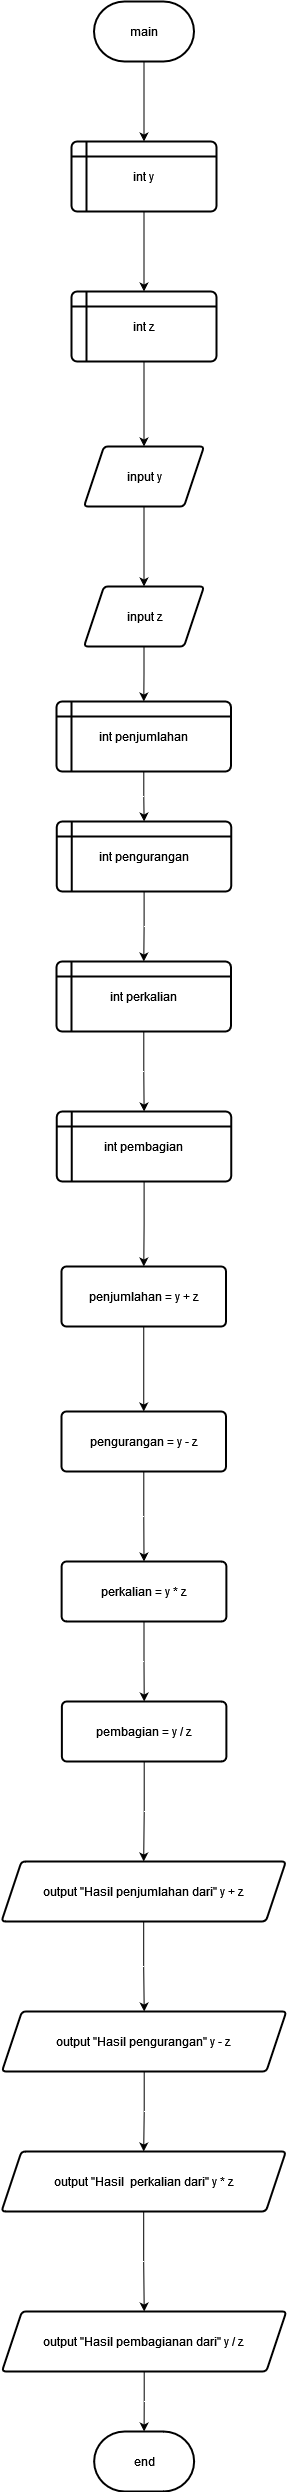

The diagram above was exported from draw.io. Its source (the exported page's mxGraphModel, read from the mxfile embedded in the PNG):
<mxGraphModel dx="1050" dy="1631" grid="1" gridSize="10" guides="1" tooltips="1" connect="1" arrows="1" fold="1" page="1" pageScale="1" pageWidth="850" pageHeight="1100" math="0" shadow="0">
  <root>
    <mxCell id="0" />
    <mxCell id="1" parent="0" />
    <mxCell id="r5wdlEj3-mRLgr1TgjIW-3" value="" style="edgeStyle=orthogonalEdgeStyle;rounded=0;orthogonalLoop=1;jettySize=auto;html=1;" edge="1" parent="1" source="r5wdlEj3-mRLgr1TgjIW-1" target="r5wdlEj3-mRLgr1TgjIW-2">
      <mxGeometry relative="1" as="geometry" />
    </mxCell>
    <mxCell id="r5wdlEj3-mRLgr1TgjIW-1" value="main" style="strokeWidth=2;html=1;shape=mxgraph.flowchart.terminator;whiteSpace=wrap;" vertex="1" parent="1">
      <mxGeometry x="375.5" y="-10" width="100" height="60" as="geometry" />
    </mxCell>
    <mxCell id="r5wdlEj3-mRLgr1TgjIW-5" value="" style="edgeStyle=orthogonalEdgeStyle;rounded=0;orthogonalLoop=1;jettySize=auto;html=1;" edge="1" parent="1" source="r5wdlEj3-mRLgr1TgjIW-2" target="r5wdlEj3-mRLgr1TgjIW-4">
      <mxGeometry relative="1" as="geometry" />
    </mxCell>
    <mxCell id="r5wdlEj3-mRLgr1TgjIW-2" value="int y" style="shape=internalStorage;whiteSpace=wrap;html=1;dx=15;dy=15;rounded=1;arcSize=8;strokeWidth=2;" vertex="1" parent="1">
      <mxGeometry x="353" y="130" width="145" height="70" as="geometry" />
    </mxCell>
    <mxCell id="r5wdlEj3-mRLgr1TgjIW-7" value="" style="edgeStyle=orthogonalEdgeStyle;rounded=0;orthogonalLoop=1;jettySize=auto;html=1;" edge="1" parent="1" source="r5wdlEj3-mRLgr1TgjIW-4" target="r5wdlEj3-mRLgr1TgjIW-6">
      <mxGeometry relative="1" as="geometry" />
    </mxCell>
    <mxCell id="r5wdlEj3-mRLgr1TgjIW-4" value="int z" style="shape=internalStorage;whiteSpace=wrap;html=1;dx=15;dy=15;rounded=1;arcSize=8;strokeWidth=2;" vertex="1" parent="1">
      <mxGeometry x="353" y="280" width="145" height="70" as="geometry" />
    </mxCell>
    <mxCell id="r5wdlEj3-mRLgr1TgjIW-9" value="" style="edgeStyle=orthogonalEdgeStyle;rounded=0;orthogonalLoop=1;jettySize=auto;html=1;" edge="1" parent="1" source="r5wdlEj3-mRLgr1TgjIW-6" target="r5wdlEj3-mRLgr1TgjIW-8">
      <mxGeometry relative="1" as="geometry" />
    </mxCell>
    <mxCell id="r5wdlEj3-mRLgr1TgjIW-6" value="input y" style="shape=parallelogram;perimeter=parallelogramPerimeter;whiteSpace=wrap;html=1;fixedSize=1;rounded=1;arcSize=8;strokeWidth=2;" vertex="1" parent="1">
      <mxGeometry x="365.5" y="435" width="120" height="60" as="geometry" />
    </mxCell>
    <mxCell id="r5wdlEj3-mRLgr1TgjIW-14" value="" style="edgeStyle=orthogonalEdgeStyle;rounded=0;orthogonalLoop=1;jettySize=auto;html=1;" edge="1" parent="1" source="r5wdlEj3-mRLgr1TgjIW-8" target="r5wdlEj3-mRLgr1TgjIW-10">
      <mxGeometry relative="1" as="geometry" />
    </mxCell>
    <mxCell id="r5wdlEj3-mRLgr1TgjIW-8" value="input z" style="shape=parallelogram;perimeter=parallelogramPerimeter;whiteSpace=wrap;html=1;fixedSize=1;rounded=1;arcSize=8;strokeWidth=2;" vertex="1" parent="1">
      <mxGeometry x="365.5" y="575" width="120" height="60" as="geometry" />
    </mxCell>
    <mxCell id="r5wdlEj3-mRLgr1TgjIW-15" value="" style="edgeStyle=orthogonalEdgeStyle;rounded=0;orthogonalLoop=1;jettySize=auto;html=1;" edge="1" parent="1" source="r5wdlEj3-mRLgr1TgjIW-10" target="r5wdlEj3-mRLgr1TgjIW-11">
      <mxGeometry relative="1" as="geometry" />
    </mxCell>
    <mxCell id="r5wdlEj3-mRLgr1TgjIW-10" value="int penjumlahan" style="shape=internalStorage;whiteSpace=wrap;html=1;dx=15;dy=15;rounded=1;arcSize=8;strokeWidth=2;" vertex="1" parent="1">
      <mxGeometry x="338" y="690" width="174.5" height="70" as="geometry" />
    </mxCell>
    <mxCell id="r5wdlEj3-mRLgr1TgjIW-16" value="" style="edgeStyle=orthogonalEdgeStyle;rounded=0;orthogonalLoop=1;jettySize=auto;html=1;" edge="1" parent="1" source="r5wdlEj3-mRLgr1TgjIW-11" target="r5wdlEj3-mRLgr1TgjIW-12">
      <mxGeometry relative="1" as="geometry" />
    </mxCell>
    <mxCell id="r5wdlEj3-mRLgr1TgjIW-11" value="int pengurangan" style="shape=internalStorage;whiteSpace=wrap;html=1;dx=15;dy=15;rounded=1;arcSize=8;strokeWidth=2;" vertex="1" parent="1">
      <mxGeometry x="338.25" y="810" width="174.5" height="70" as="geometry" />
    </mxCell>
    <mxCell id="r5wdlEj3-mRLgr1TgjIW-17" value="" style="edgeStyle=orthogonalEdgeStyle;rounded=0;orthogonalLoop=1;jettySize=auto;html=1;" edge="1" parent="1" source="r5wdlEj3-mRLgr1TgjIW-12" target="r5wdlEj3-mRLgr1TgjIW-13">
      <mxGeometry relative="1" as="geometry" />
    </mxCell>
    <mxCell id="r5wdlEj3-mRLgr1TgjIW-12" value="int perkalian" style="shape=internalStorage;whiteSpace=wrap;html=1;dx=15;dy=15;rounded=1;arcSize=8;strokeWidth=2;" vertex="1" parent="1">
      <mxGeometry x="338" y="950" width="174.5" height="70" as="geometry" />
    </mxCell>
    <mxCell id="r5wdlEj3-mRLgr1TgjIW-19" value="" style="edgeStyle=orthogonalEdgeStyle;rounded=0;orthogonalLoop=1;jettySize=auto;html=1;" edge="1" parent="1" source="r5wdlEj3-mRLgr1TgjIW-13" target="r5wdlEj3-mRLgr1TgjIW-18">
      <mxGeometry relative="1" as="geometry" />
    </mxCell>
    <mxCell id="r5wdlEj3-mRLgr1TgjIW-13" value="int pembagian" style="shape=internalStorage;whiteSpace=wrap;html=1;dx=15;dy=15;rounded=1;arcSize=8;strokeWidth=2;" vertex="1" parent="1">
      <mxGeometry x="338.25" y="1100" width="174.5" height="70" as="geometry" />
    </mxCell>
    <mxCell id="r5wdlEj3-mRLgr1TgjIW-21" value="" style="edgeStyle=orthogonalEdgeStyle;rounded=0;orthogonalLoop=1;jettySize=auto;html=1;" edge="1" parent="1" source="r5wdlEj3-mRLgr1TgjIW-18" target="r5wdlEj3-mRLgr1TgjIW-20">
      <mxGeometry relative="1" as="geometry" />
    </mxCell>
    <mxCell id="r5wdlEj3-mRLgr1TgjIW-18" value="penjumlahan = y + z" style="rounded=1;whiteSpace=wrap;html=1;arcSize=8;strokeWidth=2;" vertex="1" parent="1">
      <mxGeometry x="343" y="1255" width="164.5" height="60" as="geometry" />
    </mxCell>
    <mxCell id="r5wdlEj3-mRLgr1TgjIW-23" value="" style="edgeStyle=orthogonalEdgeStyle;rounded=0;orthogonalLoop=1;jettySize=auto;html=1;" edge="1" parent="1" source="r5wdlEj3-mRLgr1TgjIW-20" target="r5wdlEj3-mRLgr1TgjIW-22">
      <mxGeometry relative="1" as="geometry" />
    </mxCell>
    <mxCell id="r5wdlEj3-mRLgr1TgjIW-20" value="pengurangan = y - z" style="rounded=1;whiteSpace=wrap;html=1;arcSize=8;strokeWidth=2;" vertex="1" parent="1">
      <mxGeometry x="343" y="1400" width="164.5" height="60" as="geometry" />
    </mxCell>
    <mxCell id="r5wdlEj3-mRLgr1TgjIW-27" value="" style="edgeStyle=orthogonalEdgeStyle;rounded=0;orthogonalLoop=1;jettySize=auto;html=1;" edge="1" parent="1" source="r5wdlEj3-mRLgr1TgjIW-22" target="r5wdlEj3-mRLgr1TgjIW-26">
      <mxGeometry relative="1" as="geometry" />
    </mxCell>
    <mxCell id="r5wdlEj3-mRLgr1TgjIW-22" value="perkalian = y * z" style="rounded=1;whiteSpace=wrap;html=1;arcSize=8;strokeWidth=2;" vertex="1" parent="1">
      <mxGeometry x="343.13" y="1550" width="164.75" height="60" as="geometry" />
    </mxCell>
    <mxCell id="r5wdlEj3-mRLgr1TgjIW-29" value="" style="edgeStyle=orthogonalEdgeStyle;rounded=0;orthogonalLoop=1;jettySize=auto;html=1;" edge="1" parent="1" source="r5wdlEj3-mRLgr1TgjIW-26" target="r5wdlEj3-mRLgr1TgjIW-28">
      <mxGeometry relative="1" as="geometry" />
    </mxCell>
    <mxCell id="r5wdlEj3-mRLgr1TgjIW-26" value="pembagian = y / z" style="rounded=1;whiteSpace=wrap;html=1;arcSize=8;strokeWidth=2;" vertex="1" parent="1">
      <mxGeometry x="343.38" y="1690" width="164.5" height="60" as="geometry" />
    </mxCell>
    <mxCell id="r5wdlEj3-mRLgr1TgjIW-35" value="" style="edgeStyle=orthogonalEdgeStyle;rounded=0;orthogonalLoop=1;jettySize=auto;html=1;" edge="1" parent="1" source="r5wdlEj3-mRLgr1TgjIW-28" target="r5wdlEj3-mRLgr1TgjIW-32">
      <mxGeometry relative="1" as="geometry" />
    </mxCell>
    <mxCell id="r5wdlEj3-mRLgr1TgjIW-28" value="output &quot;Hasil penjumlahan dari&quot; y + z" style="shape=parallelogram;perimeter=parallelogramPerimeter;whiteSpace=wrap;html=1;fixedSize=1;rounded=1;arcSize=8;strokeWidth=2;" vertex="1" parent="1">
      <mxGeometry x="283" y="1850" width="284.37" height="60" as="geometry" />
    </mxCell>
    <mxCell id="r5wdlEj3-mRLgr1TgjIW-36" value="" style="edgeStyle=orthogonalEdgeStyle;rounded=0;orthogonalLoop=1;jettySize=auto;html=1;" edge="1" parent="1" source="r5wdlEj3-mRLgr1TgjIW-32" target="r5wdlEj3-mRLgr1TgjIW-34">
      <mxGeometry relative="1" as="geometry" />
    </mxCell>
    <mxCell id="r5wdlEj3-mRLgr1TgjIW-32" value="output &quot;Hasil pengurangan&quot; y - z" style="shape=parallelogram;perimeter=parallelogramPerimeter;whiteSpace=wrap;html=1;fixedSize=1;rounded=1;arcSize=8;strokeWidth=2;" vertex="1" parent="1">
      <mxGeometry x="283.45" y="2000" width="284.37" height="60" as="geometry" />
    </mxCell>
    <mxCell id="r5wdlEj3-mRLgr1TgjIW-39" value="" style="edgeStyle=orthogonalEdgeStyle;rounded=0;orthogonalLoop=1;jettySize=auto;html=1;" edge="1" parent="1" source="r5wdlEj3-mRLgr1TgjIW-33" target="r5wdlEj3-mRLgr1TgjIW-38">
      <mxGeometry relative="1" as="geometry" />
    </mxCell>
    <mxCell id="r5wdlEj3-mRLgr1TgjIW-33" value="output &quot;Hasil pembagianan dari&quot; y / z" style="shape=parallelogram;perimeter=parallelogramPerimeter;whiteSpace=wrap;html=1;fixedSize=1;rounded=1;arcSize=8;strokeWidth=2;" vertex="1" parent="1">
      <mxGeometry x="283.45" y="2300" width="284.37" height="60" as="geometry" />
    </mxCell>
    <mxCell id="r5wdlEj3-mRLgr1TgjIW-37" value="" style="edgeStyle=orthogonalEdgeStyle;rounded=0;orthogonalLoop=1;jettySize=auto;html=1;" edge="1" parent="1" source="r5wdlEj3-mRLgr1TgjIW-34" target="r5wdlEj3-mRLgr1TgjIW-33">
      <mxGeometry relative="1" as="geometry" />
    </mxCell>
    <mxCell id="r5wdlEj3-mRLgr1TgjIW-34" value="output &quot;Hasil&amp;nbsp; perkalian dari&quot; y * z" style="shape=parallelogram;perimeter=parallelogramPerimeter;whiteSpace=wrap;html=1;fixedSize=1;rounded=1;arcSize=8;strokeWidth=2;" vertex="1" parent="1">
      <mxGeometry x="283" y="2140" width="284.37" height="60" as="geometry" />
    </mxCell>
    <mxCell id="r5wdlEj3-mRLgr1TgjIW-38" value="end" style="strokeWidth=2;html=1;shape=mxgraph.flowchart.terminator;whiteSpace=wrap;" vertex="1" parent="1">
      <mxGeometry x="375.63" y="2420" width="100" height="60" as="geometry" />
    </mxCell>
  </root>
</mxGraphModel>